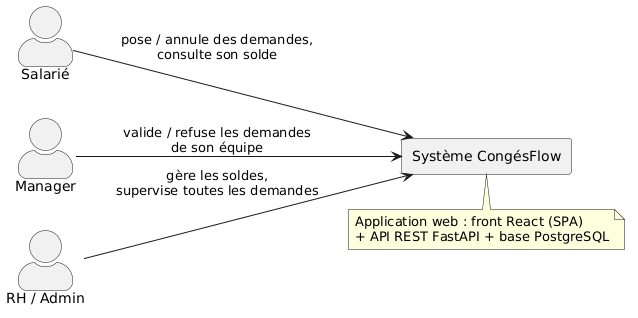

The diagram above was rendered by PlantUML. Its source (embedded in the PNG):
@startuml
' Diagramme de contexte - CongesFlow
left to right direction
skinparam actorStyle awesome

actor "Salarié" as S
actor "Manager" as M
actor "RH / Admin" as RH

rectangle "Système CongésFlow" as SYS {
}

S --> SYS : pose / annule des demandes,\nconsulte son solde
M --> SYS : valide / refuse les demandes\nde son équipe
RH --> SYS : gère les soldes,\nsupervise toutes les demandes

note bottom of SYS
  Application web : front React (SPA)
  + API REST FastAPI + base PostgreSQL
end note
@enduml